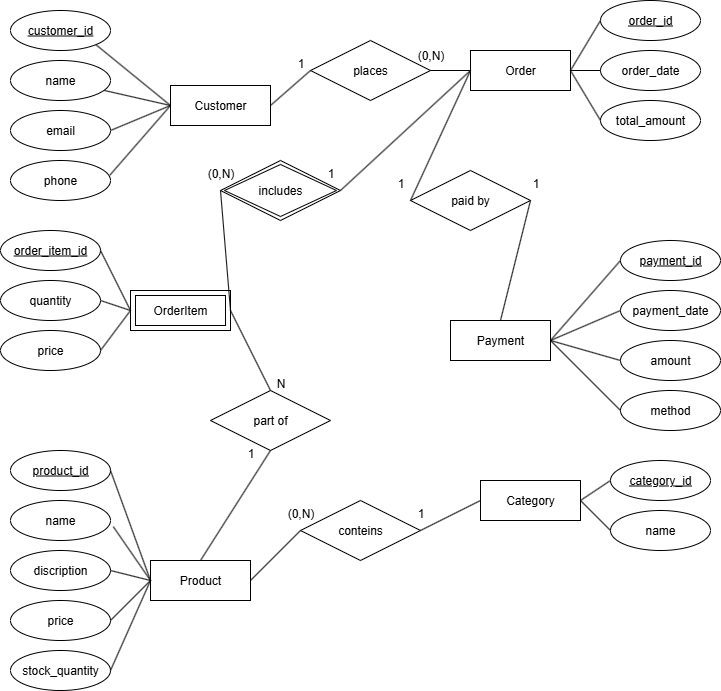

The diagram above was exported from draw.io. Its source (the exported page's mxGraphModel, read from the mxfile embedded in the PNG):
<mxGraphModel dx="554" dy="766" grid="1" gridSize="10" guides="0" tooltips="1" connect="1" arrows="0" fold="1" page="1" pageScale="1" pageWidth="827" pageHeight="1169" math="0" shadow="0">
  <root>
    <mxCell id="0" />
    <mxCell id="1" parent="0" />
    <mxCell id="SZV7Rq4ywuZPZB4KtSvu-2" value="Customer" style="whiteSpace=wrap;html=1;align=center;" parent="1" vertex="1">
      <mxGeometry x="230" y="245" width="100" height="40" as="geometry" />
    </mxCell>
    <mxCell id="SZV7Rq4ywuZPZB4KtSvu-3" value="Order" style="whiteSpace=wrap;html=1;align=center;direction=west;" parent="1" vertex="1">
      <mxGeometry x="530" y="210" width="100" height="40" as="geometry" />
    </mxCell>
    <mxCell id="SZV7Rq4ywuZPZB4KtSvu-5" value="OrderItem" style="shape=ext;margin=3;double=1;whiteSpace=wrap;html=1;align=center;" parent="1" vertex="1">
      <mxGeometry x="190" y="450" width="100" height="40" as="geometry" />
    </mxCell>
    <mxCell id="SZV7Rq4ywuZPZB4KtSvu-6" value="Product" style="whiteSpace=wrap;html=1;align=center;" parent="1" vertex="1">
      <mxGeometry x="210" y="720" width="100" height="40" as="geometry" />
    </mxCell>
    <mxCell id="SZV7Rq4ywuZPZB4KtSvu-7" value="Category" style="whiteSpace=wrap;html=1;align=center;direction=west;" parent="1" vertex="1">
      <mxGeometry x="540" y="640" width="100" height="40" as="geometry" />
    </mxCell>
    <mxCell id="SZV7Rq4ywuZPZB4KtSvu-8" value="Payment" style="whiteSpace=wrap;html=1;align=center;direction=west;" parent="1" vertex="1">
      <mxGeometry x="510" y="480" width="100" height="40" as="geometry" />
    </mxCell>
    <mxCell id="SZV7Rq4ywuZPZB4KtSvu-32" style="rounded=0;orthogonalLoop=1;jettySize=auto;html=1;exitX=1;exitY=1;exitDx=0;exitDy=0;entryX=0;entryY=0.5;entryDx=0;entryDy=0;endArrow=none;endFill=0;" parent="1" source="SZV7Rq4ywuZPZB4KtSvu-9" target="SZV7Rq4ywuZPZB4KtSvu-2" edge="1">
      <mxGeometry relative="1" as="geometry" />
    </mxCell>
    <mxCell id="SZV7Rq4ywuZPZB4KtSvu-9" value="customer_id" style="ellipse;whiteSpace=wrap;html=1;align=center;fontStyle=4;" parent="1" vertex="1">
      <mxGeometry x="70" y="170" width="100" height="40" as="geometry" />
    </mxCell>
    <mxCell id="SZV7Rq4ywuZPZB4KtSvu-33" style="rounded=0;orthogonalLoop=1;jettySize=auto;html=1;entryX=0;entryY=0.5;entryDx=0;entryDy=0;endArrow=none;endFill=0;" parent="1" source="SZV7Rq4ywuZPZB4KtSvu-10" target="SZV7Rq4ywuZPZB4KtSvu-2" edge="1">
      <mxGeometry relative="1" as="geometry">
        <mxPoint x="210" y="260" as="targetPoint" />
      </mxGeometry>
    </mxCell>
    <mxCell id="SZV7Rq4ywuZPZB4KtSvu-10" value="name" style="ellipse;whiteSpace=wrap;html=1;align=center;" parent="1" vertex="1">
      <mxGeometry x="70" y="220" width="100" height="40" as="geometry" />
    </mxCell>
    <mxCell id="SZV7Rq4ywuZPZB4KtSvu-34" style="rounded=0;orthogonalLoop=1;jettySize=auto;html=1;endArrow=none;endFill=0;entryX=0;entryY=0.5;entryDx=0;entryDy=0;exitX=1;exitY=0.5;exitDx=0;exitDy=0;" parent="1" source="SZV7Rq4ywuZPZB4KtSvu-11" target="SZV7Rq4ywuZPZB4KtSvu-2" edge="1">
      <mxGeometry relative="1" as="geometry" />
    </mxCell>
    <mxCell id="SZV7Rq4ywuZPZB4KtSvu-11" value="email" style="ellipse;whiteSpace=wrap;html=1;align=center;" parent="1" vertex="1">
      <mxGeometry x="70" y="270" width="100" height="40" as="geometry" />
    </mxCell>
    <mxCell id="SZV7Rq4ywuZPZB4KtSvu-35" style="rounded=0;orthogonalLoop=1;jettySize=auto;html=1;entryX=0;entryY=0.5;entryDx=0;entryDy=0;endArrow=none;endFill=0;exitX=0.995;exitY=0.363;exitDx=0;exitDy=0;exitPerimeter=0;" parent="1" source="SZV7Rq4ywuZPZB4KtSvu-12" target="SZV7Rq4ywuZPZB4KtSvu-2" edge="1">
      <mxGeometry relative="1" as="geometry">
        <mxPoint x="260" y="320" as="targetPoint" />
      </mxGeometry>
    </mxCell>
    <mxCell id="SZV7Rq4ywuZPZB4KtSvu-12" value="phone" style="ellipse;whiteSpace=wrap;html=1;align=center;" parent="1" vertex="1">
      <mxGeometry x="70" y="320" width="100" height="40" as="geometry" />
    </mxCell>
    <mxCell id="SZV7Rq4ywuZPZB4KtSvu-14" value="order_id" style="ellipse;whiteSpace=wrap;html=1;align=center;fontStyle=4;direction=west;" parent="1" vertex="1">
      <mxGeometry x="660" y="160" width="100" height="40" as="geometry" />
    </mxCell>
    <mxCell id="SZV7Rq4ywuZPZB4KtSvu-15" value="order_date" style="ellipse;whiteSpace=wrap;html=1;align=center;direction=west;" parent="1" vertex="1">
      <mxGeometry x="660" y="210" width="100" height="40" as="geometry" />
    </mxCell>
    <mxCell id="SZV7Rq4ywuZPZB4KtSvu-16" value="total_amount" style="ellipse;whiteSpace=wrap;html=1;align=center;direction=west;" parent="1" vertex="1">
      <mxGeometry x="660" y="260" width="100" height="40" as="geometry" />
    </mxCell>
    <mxCell id="SZV7Rq4ywuZPZB4KtSvu-17" value="order_item_id" style="ellipse;whiteSpace=wrap;html=1;align=center;fontStyle=4;" parent="1" vertex="1">
      <mxGeometry x="60" y="390" width="100" height="40" as="geometry" />
    </mxCell>
    <mxCell id="SZV7Rq4ywuZPZB4KtSvu-18" value="quantity" style="ellipse;whiteSpace=wrap;html=1;align=center;" parent="1" vertex="1">
      <mxGeometry x="60" y="440" width="100" height="40" as="geometry" />
    </mxCell>
    <mxCell id="SZV7Rq4ywuZPZB4KtSvu-19" value="price" style="ellipse;whiteSpace=wrap;html=1;align=center;" parent="1" vertex="1">
      <mxGeometry x="60" y="490" width="100" height="40" as="geometry" />
    </mxCell>
    <mxCell id="SZV7Rq4ywuZPZB4KtSvu-20" value="product_id" style="ellipse;whiteSpace=wrap;html=1;align=center;fontStyle=4;" parent="1" vertex="1">
      <mxGeometry x="70" y="610" width="100" height="40" as="geometry" />
    </mxCell>
    <mxCell id="SZV7Rq4ywuZPZB4KtSvu-21" value="name" style="ellipse;whiteSpace=wrap;html=1;align=center;" parent="1" vertex="1">
      <mxGeometry x="70" y="660" width="100" height="40" as="geometry" />
    </mxCell>
    <mxCell id="SZV7Rq4ywuZPZB4KtSvu-22" value="discription" style="ellipse;whiteSpace=wrap;html=1;align=center;" parent="1" vertex="1">
      <mxGeometry x="70" y="710" width="100" height="40" as="geometry" />
    </mxCell>
    <mxCell id="SZV7Rq4ywuZPZB4KtSvu-23" value="price" style="ellipse;whiteSpace=wrap;html=1;align=center;" parent="1" vertex="1">
      <mxGeometry x="70" y="760" width="100" height="40" as="geometry" />
    </mxCell>
    <mxCell id="SZV7Rq4ywuZPZB4KtSvu-24" value="stock_quantity" style="ellipse;whiteSpace=wrap;html=1;align=center;" parent="1" vertex="1">
      <mxGeometry x="70" y="810" width="100" height="40" as="geometry" />
    </mxCell>
    <mxCell id="SZV7Rq4ywuZPZB4KtSvu-25" value="name" style="ellipse;whiteSpace=wrap;html=1;align=center;direction=west;" parent="1" vertex="1">
      <mxGeometry x="670" y="670" width="100" height="40" as="geometry" />
    </mxCell>
    <mxCell id="SZV7Rq4ywuZPZB4KtSvu-26" value="category_id" style="ellipse;whiteSpace=wrap;html=1;align=center;fontStyle=4;direction=west;" parent="1" vertex="1">
      <mxGeometry x="670" y="620" width="100" height="40" as="geometry" />
    </mxCell>
    <mxCell id="SZV7Rq4ywuZPZB4KtSvu-27" value="payment_id" style="ellipse;whiteSpace=wrap;html=1;align=center;fontStyle=4;direction=west;" parent="1" vertex="1">
      <mxGeometry x="680" y="400" width="100" height="40" as="geometry" />
    </mxCell>
    <mxCell id="SZV7Rq4ywuZPZB4KtSvu-28" value="payment_date" style="ellipse;whiteSpace=wrap;html=1;align=center;direction=west;" parent="1" vertex="1">
      <mxGeometry x="680" y="450" width="100" height="40" as="geometry" />
    </mxCell>
    <mxCell id="SZV7Rq4ywuZPZB4KtSvu-29" value="amount" style="ellipse;whiteSpace=wrap;html=1;align=center;direction=west;" parent="1" vertex="1">
      <mxGeometry x="680" y="500" width="100" height="40" as="geometry" />
    </mxCell>
    <mxCell id="SZV7Rq4ywuZPZB4KtSvu-30" value="method" style="ellipse;whiteSpace=wrap;html=1;align=center;direction=west;" parent="1" vertex="1">
      <mxGeometry x="680" y="550" width="100" height="40" as="geometry" />
    </mxCell>
    <mxCell id="SZV7Rq4ywuZPZB4KtSvu-39" value="" style="endArrow=none;html=1;rounded=0;exitX=1;exitY=0.5;exitDx=0;exitDy=0;entryX=0;entryY=0.5;entryDx=0;entryDy=0;" parent="1" source="SZV7Rq4ywuZPZB4KtSvu-14" target="SZV7Rq4ywuZPZB4KtSvu-3" edge="1">
      <mxGeometry relative="1" as="geometry">
        <mxPoint x="280" y="90" as="sourcePoint" />
        <mxPoint x="440" y="90" as="targetPoint" />
      </mxGeometry>
    </mxCell>
    <mxCell id="SZV7Rq4ywuZPZB4KtSvu-40" value="" style="endArrow=none;html=1;rounded=0;entryX=0;entryY=0.5;entryDx=0;entryDy=0;exitX=1;exitY=0.5;exitDx=0;exitDy=0;" parent="1" source="SZV7Rq4ywuZPZB4KtSvu-15" target="SZV7Rq4ywuZPZB4KtSvu-3" edge="1">
      <mxGeometry relative="1" as="geometry">
        <mxPoint x="460" y="250" as="sourcePoint" />
        <mxPoint x="496" y="300" as="targetPoint" />
      </mxGeometry>
    </mxCell>
    <mxCell id="SZV7Rq4ywuZPZB4KtSvu-41" value="" style="endArrow=none;html=1;rounded=0;exitX=1;exitY=0.5;exitDx=0;exitDy=0;entryX=0;entryY=0.5;entryDx=0;entryDy=0;" parent="1" source="SZV7Rq4ywuZPZB4KtSvu-16" target="SZV7Rq4ywuZPZB4KtSvu-3" edge="1">
      <mxGeometry relative="1" as="geometry">
        <mxPoint x="480" y="290" as="sourcePoint" />
        <mxPoint x="526" y="340" as="targetPoint" />
      </mxGeometry>
    </mxCell>
    <mxCell id="SZV7Rq4ywuZPZB4KtSvu-42" value="" style="endArrow=none;html=1;rounded=0;exitX=1;exitY=0.5;exitDx=0;exitDy=0;entryX=0;entryY=0.5;entryDx=0;entryDy=0;" parent="1" source="SZV7Rq4ywuZPZB4KtSvu-19" target="SZV7Rq4ywuZPZB4KtSvu-5" edge="1">
      <mxGeometry relative="1" as="geometry">
        <mxPoint x="190" y="510" as="sourcePoint" />
        <mxPoint x="236" y="560" as="targetPoint" />
      </mxGeometry>
    </mxCell>
    <mxCell id="SZV7Rq4ywuZPZB4KtSvu-43" value="" style="endArrow=none;html=1;rounded=0;exitX=1;exitY=0.5;exitDx=0;exitDy=0;entryX=0;entryY=0.5;entryDx=0;entryDy=0;" parent="1" source="SZV7Rq4ywuZPZB4KtSvu-18" target="SZV7Rq4ywuZPZB4KtSvu-5" edge="1">
      <mxGeometry relative="1" as="geometry">
        <mxPoint x="180" y="440" as="sourcePoint" />
        <mxPoint x="226" y="490" as="targetPoint" />
      </mxGeometry>
    </mxCell>
    <mxCell id="SZV7Rq4ywuZPZB4KtSvu-44" value="" style="endArrow=none;html=1;rounded=0;exitX=1;exitY=0.5;exitDx=0;exitDy=0;entryX=0;entryY=0.5;entryDx=0;entryDy=0;" parent="1" source="SZV7Rq4ywuZPZB4KtSvu-17" target="SZV7Rq4ywuZPZB4KtSvu-5" edge="1">
      <mxGeometry relative="1" as="geometry">
        <mxPoint x="170" y="380" as="sourcePoint" />
        <mxPoint x="216" y="430" as="targetPoint" />
      </mxGeometry>
    </mxCell>
    <mxCell id="SZV7Rq4ywuZPZB4KtSvu-45" value="" style="endArrow=none;html=1;rounded=0;exitX=1;exitY=0.5;exitDx=0;exitDy=0;entryX=0;entryY=0.5;entryDx=0;entryDy=0;" parent="1" source="SZV7Rq4ywuZPZB4KtSvu-20" target="SZV7Rq4ywuZPZB4KtSvu-6" edge="1">
      <mxGeometry relative="1" as="geometry">
        <mxPoint x="290" y="620" as="sourcePoint" />
        <mxPoint x="336" y="670" as="targetPoint" />
      </mxGeometry>
    </mxCell>
    <mxCell id="SZV7Rq4ywuZPZB4KtSvu-46" value="" style="endArrow=none;html=1;rounded=0;exitX=1.028;exitY=0.654;exitDx=0;exitDy=0;exitPerimeter=0;entryX=0;entryY=0.5;entryDx=0;entryDy=0;" parent="1" source="SZV7Rq4ywuZPZB4KtSvu-21" target="SZV7Rq4ywuZPZB4KtSvu-6" edge="1">
      <mxGeometry relative="1" as="geometry">
        <mxPoint x="290" y="710" as="sourcePoint" />
        <mxPoint x="290" y="740" as="targetPoint" />
      </mxGeometry>
    </mxCell>
    <mxCell id="SZV7Rq4ywuZPZB4KtSvu-47" value="" style="endArrow=none;html=1;rounded=0;exitX=1;exitY=0.5;exitDx=0;exitDy=0;entryX=0;entryY=0.5;entryDx=0;entryDy=0;" parent="1" source="SZV7Rq4ywuZPZB4KtSvu-22" target="SZV7Rq4ywuZPZB4KtSvu-6" edge="1">
      <mxGeometry relative="1" as="geometry">
        <mxPoint x="260" y="740" as="sourcePoint" />
        <mxPoint x="306" y="790" as="targetPoint" />
      </mxGeometry>
    </mxCell>
    <mxCell id="SZV7Rq4ywuZPZB4KtSvu-48" value="" style="endArrow=none;html=1;rounded=0;exitX=1;exitY=0.5;exitDx=0;exitDy=0;entryX=0;entryY=0.5;entryDx=0;entryDy=0;" parent="1" source="SZV7Rq4ywuZPZB4KtSvu-23" target="SZV7Rq4ywuZPZB4KtSvu-6" edge="1">
      <mxGeometry relative="1" as="geometry">
        <mxPoint x="270" y="800" as="sourcePoint" />
        <mxPoint x="316" y="850" as="targetPoint" />
      </mxGeometry>
    </mxCell>
    <mxCell id="SZV7Rq4ywuZPZB4KtSvu-49" value="" style="endArrow=none;html=1;rounded=0;exitX=1;exitY=0.5;exitDx=0;exitDy=0;entryX=0;entryY=0.5;entryDx=0;entryDy=0;" parent="1" source="SZV7Rq4ywuZPZB4KtSvu-24" target="SZV7Rq4ywuZPZB4KtSvu-6" edge="1">
      <mxGeometry relative="1" as="geometry">
        <mxPoint x="290" y="820" as="sourcePoint" />
        <mxPoint x="336" y="870" as="targetPoint" />
      </mxGeometry>
    </mxCell>
    <mxCell id="SZV7Rq4ywuZPZB4KtSvu-50" value="" style="endArrow=none;html=1;rounded=0;exitX=1;exitY=0.5;exitDx=0;exitDy=0;entryX=0;entryY=0.5;entryDx=0;entryDy=0;" parent="1" source="SZV7Rq4ywuZPZB4KtSvu-26" target="SZV7Rq4ywuZPZB4KtSvu-7" edge="1">
      <mxGeometry relative="1" as="geometry">
        <mxPoint x="560" y="620" as="sourcePoint" />
        <mxPoint x="606" y="670" as="targetPoint" />
      </mxGeometry>
    </mxCell>
    <mxCell id="SZV7Rq4ywuZPZB4KtSvu-51" value="" style="endArrow=none;html=1;rounded=0;exitX=1;exitY=0.5;exitDx=0;exitDy=0;entryX=0;entryY=0.5;entryDx=0;entryDy=0;" parent="1" source="SZV7Rq4ywuZPZB4KtSvu-25" target="SZV7Rq4ywuZPZB4KtSvu-7" edge="1">
      <mxGeometry relative="1" as="geometry">
        <mxPoint x="500" y="680" as="sourcePoint" />
        <mxPoint x="546" y="730" as="targetPoint" />
      </mxGeometry>
    </mxCell>
    <mxCell id="SZV7Rq4ywuZPZB4KtSvu-52" value="" style="endArrow=none;html=1;rounded=0;exitX=1;exitY=0.5;exitDx=0;exitDy=0;entryX=0;entryY=0.5;entryDx=0;entryDy=0;" parent="1" source="SZV7Rq4ywuZPZB4KtSvu-27" target="SZV7Rq4ywuZPZB4KtSvu-8" edge="1">
      <mxGeometry relative="1" as="geometry">
        <mxPoint x="540" y="430" as="sourcePoint" />
        <mxPoint x="586" y="480" as="targetPoint" />
      </mxGeometry>
    </mxCell>
    <mxCell id="SZV7Rq4ywuZPZB4KtSvu-53" value="" style="endArrow=none;html=1;rounded=0;exitX=1;exitY=0.5;exitDx=0;exitDy=0;entryX=0;entryY=0.5;entryDx=0;entryDy=0;" parent="1" source="SZV7Rq4ywuZPZB4KtSvu-28" target="SZV7Rq4ywuZPZB4KtSvu-8" edge="1">
      <mxGeometry relative="1" as="geometry">
        <mxPoint x="530" y="480" as="sourcePoint" />
        <mxPoint x="576" y="530" as="targetPoint" />
      </mxGeometry>
    </mxCell>
    <mxCell id="SZV7Rq4ywuZPZB4KtSvu-54" value="" style="endArrow=none;html=1;rounded=0;exitX=1;exitY=0.5;exitDx=0;exitDy=0;entryX=0;entryY=0.5;entryDx=0;entryDy=0;" parent="1" source="SZV7Rq4ywuZPZB4KtSvu-29" target="SZV7Rq4ywuZPZB4KtSvu-8" edge="1">
      <mxGeometry relative="1" as="geometry">
        <mxPoint x="530" y="540" as="sourcePoint" />
        <mxPoint x="576" y="590" as="targetPoint" />
      </mxGeometry>
    </mxCell>
    <mxCell id="SZV7Rq4ywuZPZB4KtSvu-55" value="" style="endArrow=none;html=1;rounded=0;exitX=1;exitY=0.5;exitDx=0;exitDy=0;entryX=0;entryY=0.5;entryDx=0;entryDy=0;" parent="1" source="SZV7Rq4ywuZPZB4KtSvu-30" target="SZV7Rq4ywuZPZB4KtSvu-8" edge="1">
      <mxGeometry relative="1" as="geometry">
        <mxPoint x="550" y="580" as="sourcePoint" />
        <mxPoint x="596" y="630" as="targetPoint" />
      </mxGeometry>
    </mxCell>
    <mxCell id="SZV7Rq4ywuZPZB4KtSvu-56" value="places" style="shape=rhombus;perimeter=rhombusPerimeter;whiteSpace=wrap;html=1;align=center;" parent="1" vertex="1">
      <mxGeometry x="370" y="200" width="120" height="60" as="geometry" />
    </mxCell>
    <mxCell id="SZV7Rq4ywuZPZB4KtSvu-57" value="" style="endArrow=none;html=1;rounded=0;exitX=1;exitY=0.5;exitDx=0;exitDy=0;entryX=0;entryY=0.5;entryDx=0;entryDy=0;" parent="1" source="SZV7Rq4ywuZPZB4KtSvu-2" target="SZV7Rq4ywuZPZB4KtSvu-56" edge="1">
      <mxGeometry relative="1" as="geometry">
        <mxPoint x="380" y="90" as="sourcePoint" />
        <mxPoint x="426" y="140" as="targetPoint" />
      </mxGeometry>
    </mxCell>
    <mxCell id="SZV7Rq4ywuZPZB4KtSvu-58" value="" style="endArrow=none;html=1;rounded=0;exitX=1;exitY=0.5;exitDx=0;exitDy=0;entryX=1;entryY=0.5;entryDx=0;entryDy=0;" parent="1" source="SZV7Rq4ywuZPZB4KtSvu-3" target="SZV7Rq4ywuZPZB4KtSvu-56" edge="1">
      <mxGeometry relative="1" as="geometry">
        <mxPoint x="430" y="-40" as="sourcePoint" />
        <mxPoint x="476" y="10" as="targetPoint" />
      </mxGeometry>
    </mxCell>
    <mxCell id="SZV7Rq4ywuZPZB4KtSvu-62" value="" style="endArrow=none;html=1;rounded=0;exitX=1;exitY=0.5;exitDx=0;exitDy=0;entryX=0;entryY=0.5;entryDx=0;entryDy=0;" parent="1" source="SZV7Rq4ywuZPZB4KtSvu-5" target="SZV7Rq4ywuZPZB4KtSvu-64" edge="1">
      <mxGeometry relative="1" as="geometry">
        <mxPoint x="130" y="920" as="sourcePoint" />
        <mxPoint x="300" y="920" as="targetPoint" />
      </mxGeometry>
    </mxCell>
    <mxCell id="SZV7Rq4ywuZPZB4KtSvu-63" value="" style="endArrow=none;html=1;rounded=0;exitX=1;exitY=0.5;exitDx=0;exitDy=0;entryX=1;entryY=0.5;entryDx=0;entryDy=0;" parent="1" source="SZV7Rq4ywuZPZB4KtSvu-64" target="SZV7Rq4ywuZPZB4KtSvu-3" edge="1">
      <mxGeometry relative="1" as="geometry">
        <mxPoint x="470" y="920" as="sourcePoint" />
        <mxPoint x="326" y="1000" as="targetPoint" />
      </mxGeometry>
    </mxCell>
    <mxCell id="SZV7Rq4ywuZPZB4KtSvu-64" value="includes" style="shape=rhombus;double=1;perimeter=rhombusPerimeter;whiteSpace=wrap;html=1;align=center;" parent="1" vertex="1">
      <mxGeometry x="280" y="320" width="120" height="60" as="geometry" />
    </mxCell>
    <mxCell id="SZV7Rq4ywuZPZB4KtSvu-65" value="part of" style="shape=rhombus;perimeter=rhombusPerimeter;whiteSpace=wrap;html=1;align=center;" parent="1" vertex="1">
      <mxGeometry x="270" y="550" width="120" height="60" as="geometry" />
    </mxCell>
    <mxCell id="SZV7Rq4ywuZPZB4KtSvu-66" value="" style="endArrow=none;html=1;rounded=0;exitX=0.5;exitY=0;exitDx=0;exitDy=0;entryX=0.5;entryY=1;entryDx=0;entryDy=0;" parent="1" source="SZV7Rq4ywuZPZB4KtSvu-6" target="SZV7Rq4ywuZPZB4KtSvu-65" edge="1">
      <mxGeometry relative="1" as="geometry">
        <mxPoint x="480" y="610" as="sourcePoint" />
        <mxPoint x="526" y="660" as="targetPoint" />
      </mxGeometry>
    </mxCell>
    <mxCell id="SZV7Rq4ywuZPZB4KtSvu-67" value="" style="endArrow=none;html=1;rounded=0;entryX=1;entryY=0.5;entryDx=0;entryDy=0;exitX=0.5;exitY=0;exitDx=0;exitDy=0;" parent="1" source="SZV7Rq4ywuZPZB4KtSvu-65" target="SZV7Rq4ywuZPZB4KtSvu-5" edge="1">
      <mxGeometry relative="1" as="geometry">
        <mxPoint x="480" y="705" as="sourcePoint" />
        <mxPoint x="596" y="720" as="targetPoint" />
      </mxGeometry>
    </mxCell>
    <mxCell id="SZV7Rq4ywuZPZB4KtSvu-68" value="conteins" style="shape=rhombus;perimeter=rhombusPerimeter;whiteSpace=wrap;html=1;align=center;direction=west;" parent="1" vertex="1">
      <mxGeometry x="360" y="660" width="120" height="60" as="geometry" />
    </mxCell>
    <mxCell id="SZV7Rq4ywuZPZB4KtSvu-69" value="" style="endArrow=none;html=1;rounded=0;exitX=1;exitY=0.5;exitDx=0;exitDy=0;entryX=0;entryY=0.5;entryDx=0;entryDy=0;" parent="1" source="SZV7Rq4ywuZPZB4KtSvu-7" target="SZV7Rq4ywuZPZB4KtSvu-68" edge="1">
      <mxGeometry relative="1" as="geometry">
        <mxPoint x="550" y="500" as="sourcePoint" />
        <mxPoint x="596" y="550" as="targetPoint" />
      </mxGeometry>
    </mxCell>
    <mxCell id="SZV7Rq4ywuZPZB4KtSvu-70" value="" style="endArrow=none;html=1;rounded=0;exitX=1;exitY=0.5;exitDx=0;exitDy=0;entryX=1;entryY=0.5;entryDx=0;entryDy=0;" parent="1" source="SZV7Rq4ywuZPZB4KtSvu-68" target="SZV7Rq4ywuZPZB4KtSvu-6" edge="1">
      <mxGeometry relative="1" as="geometry">
        <mxPoint x="650" y="620" as="sourcePoint" />
        <mxPoint x="696" y="670" as="targetPoint" />
      </mxGeometry>
    </mxCell>
    <mxCell id="SZV7Rq4ywuZPZB4KtSvu-71" value="paid by" style="shape=rhombus;perimeter=rhombusPerimeter;whiteSpace=wrap;html=1;align=center;" parent="1" vertex="1">
      <mxGeometry x="470" y="330" width="120" height="60" as="geometry" />
    </mxCell>
    <mxCell id="SZV7Rq4ywuZPZB4KtSvu-72" value="" style="endArrow=none;html=1;rounded=0;exitX=1;exitY=0.5;exitDx=0;exitDy=0;entryX=0.5;entryY=1;entryDx=0;entryDy=0;" parent="1" source="SZV7Rq4ywuZPZB4KtSvu-71" target="SZV7Rq4ywuZPZB4KtSvu-8" edge="1">
      <mxGeometry relative="1" as="geometry">
        <mxPoint x="630" y="330" as="sourcePoint" />
        <mxPoint x="676" y="380" as="targetPoint" />
      </mxGeometry>
    </mxCell>
    <mxCell id="SZV7Rq4ywuZPZB4KtSvu-73" value="" style="endArrow=none;html=1;rounded=0;exitX=0;exitY=0.5;exitDx=0;exitDy=0;entryX=1;entryY=0.5;entryDx=0;entryDy=0;" parent="1" source="SZV7Rq4ywuZPZB4KtSvu-71" target="SZV7Rq4ywuZPZB4KtSvu-3" edge="1">
      <mxGeometry relative="1" as="geometry">
        <mxPoint x="630" y="710" as="sourcePoint" />
        <mxPoint x="676" y="760" as="targetPoint" />
      </mxGeometry>
    </mxCell>
    <mxCell id="SZV7Rq4ywuZPZB4KtSvu-74" value="1" style="text;html=1;align=center;verticalAlign=middle;resizable=0;points=[];autosize=1;strokeColor=none;fillColor=none;" parent="1" vertex="1">
      <mxGeometry x="345" y="208" width="30" height="30" as="geometry" />
    </mxCell>
    <mxCell id="SZV7Rq4ywuZPZB4KtSvu-75" value="(0,N)" style="text;html=1;align=center;verticalAlign=middle;resizable=0;points=[];autosize=1;strokeColor=none;fillColor=none;" parent="1" vertex="1">
      <mxGeometry x="465" y="200" width="50" height="30" as="geometry" />
    </mxCell>
    <mxCell id="SZV7Rq4ywuZPZB4KtSvu-76" value="1" style="text;html=1;align=center;verticalAlign=middle;resizable=0;points=[];autosize=1;strokeColor=none;fillColor=none;" parent="1" vertex="1">
      <mxGeometry x="375" y="318" width="30" height="30" as="geometry" />
    </mxCell>
    <mxCell id="SZV7Rq4ywuZPZB4KtSvu-77" value="(0,N)" style="text;html=1;align=center;verticalAlign=middle;resizable=0;points=[];autosize=1;strokeColor=none;fillColor=none;" parent="1" vertex="1">
      <mxGeometry x="255" y="318" width="50" height="30" as="geometry" />
    </mxCell>
    <mxCell id="SZV7Rq4ywuZPZB4KtSvu-78" value="1" style="text;html=1;align=center;verticalAlign=middle;resizable=0;points=[];autosize=1;strokeColor=none;fillColor=none;" parent="1" vertex="1">
      <mxGeometry x="295" y="598" width="30" height="30" as="geometry" />
    </mxCell>
    <mxCell id="SZV7Rq4ywuZPZB4KtSvu-79" value="N" style="text;html=1;align=center;verticalAlign=middle;resizable=0;points=[];autosize=1;strokeColor=none;fillColor=none;" parent="1" vertex="1">
      <mxGeometry x="325" y="528" width="30" height="30" as="geometry" />
    </mxCell>
    <mxCell id="SZV7Rq4ywuZPZB4KtSvu-80" value="1" style="text;html=1;align=center;verticalAlign=middle;resizable=0;points=[];autosize=1;strokeColor=none;fillColor=none;" parent="1" vertex="1">
      <mxGeometry x="465" y="658" width="30" height="30" as="geometry" />
    </mxCell>
    <mxCell id="SZV7Rq4ywuZPZB4KtSvu-81" value="(0,N)" style="text;html=1;align=center;verticalAlign=middle;resizable=0;points=[];autosize=1;strokeColor=none;fillColor=none;" parent="1" vertex="1">
      <mxGeometry x="335" y="658" width="50" height="30" as="geometry" />
    </mxCell>
    <mxCell id="SZV7Rq4ywuZPZB4KtSvu-82" value="1" style="text;html=1;align=center;verticalAlign=middle;resizable=0;points=[];autosize=1;strokeColor=none;fillColor=none;" parent="1" vertex="1">
      <mxGeometry x="445" y="328" width="30" height="30" as="geometry" />
    </mxCell>
    <mxCell id="SZV7Rq4ywuZPZB4KtSvu-83" value="1" style="text;html=1;align=center;verticalAlign=middle;resizable=0;points=[];autosize=1;strokeColor=none;fillColor=none;" parent="1" vertex="1">
      <mxGeometry x="580" y="328" width="30" height="30" as="geometry" />
    </mxCell>
  </root>
</mxGraphModel>